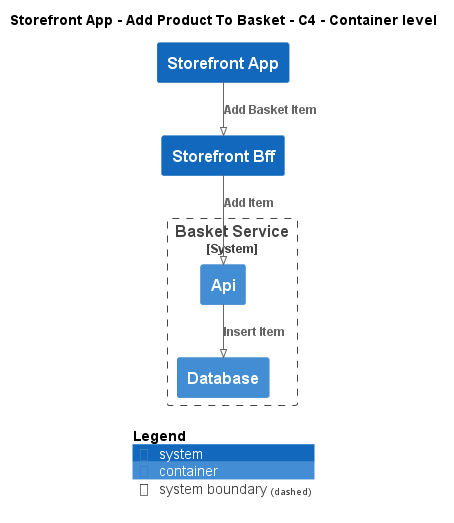

The diagram above was rendered by PlantUML. Its source (embedded in the PNG):
@startuml
!pragma layout smetana
!include ..\..\..\..\..\.c4s\C4_Container.puml

AddElementTag("c4interflow:lifecycle:new", $bgColor=green, $fontColor=#ffffff, $borderColor=green, $shadowing="False")
AddElementTag("c4interflow:lifecycle:changed", $bgColor=orange, $fontColor=#ffffff, $borderColor=orange, $shadowing="False")
AddElementTag("c4interflow:lifecycle:removed", $bgColor=red, $fontColor=#ffffff, $borderColor=red, $shadowing="False")

AddRelTag("c4interflow:lifecycle:new", $textColor=green, $lineColor=green)
AddRelTag("c4interflow:lifecycle:changed", $textColor=orange, $lineColor=orange)
AddRelTag("c4interflow:lifecycle:removed", $textColor=red, $lineColor=red)

SHOW_PERSON_PORTRAIT()
LAYOUT_TOP_DOWN()

skinparam linetype polyline

title Storefront App - Add Product To Basket - C4 - Container level

System(ECommercePlatform.SoftwareSystems.StorefrontApp, "Storefront App", "")
System(ECommercePlatform.SoftwareSystems.StorefrontBff, "Storefront Bff", "")

System_Boundary(ECommercePlatform.SoftwareSystems.BasketService, "Basket Service") {
    Container(ECommercePlatform.SoftwareSystems.BasketService.Containers.Api, "Api", "", "")
    Container(ECommercePlatform.SoftwareSystems.BasketService.Containers.Database, "Database", "", "")
}

Rel(ECommercePlatform.SoftwareSystems.StorefrontApp, ECommercePlatform.SoftwareSystems.StorefrontBff, "Add Basket Item")
Rel(ECommercePlatform.SoftwareSystems.StorefrontBff, ECommercePlatform.SoftwareSystems.BasketService.Containers.Api, "Add Item")
Rel(ECommercePlatform.SoftwareSystems.BasketService.Containers.Api, ECommercePlatform.SoftwareSystems.BasketService.Containers.Database, "Insert Item")


SHOW_LEGEND()
@enduml